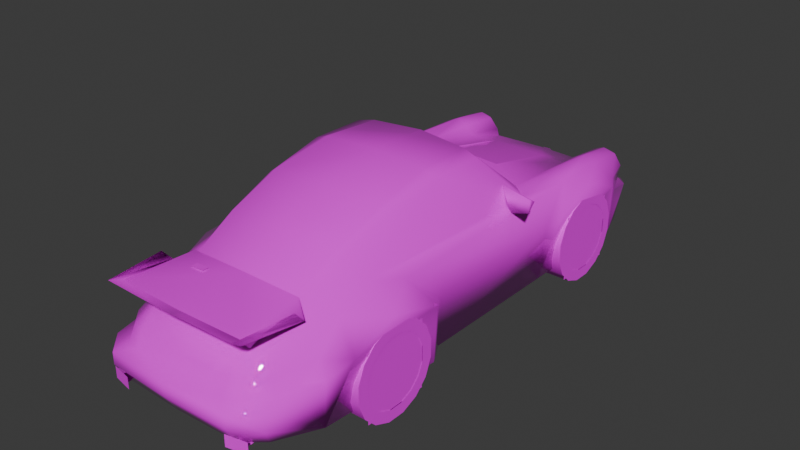 # Source: btrt1.blend  (saved by Blender 4.0.36; exported with 4.5.12 LTS)
import bpy
from mathutils import Matrix  # noqa: F401  (used for matrix-valued properties, if any)

bpy.ops.wm.read_factory_settings(use_empty=True)
scene = bpy.context.scene
scene.name = 'Scene'

# ---- collections
col_collection = bpy.data.collections.new('Collection'); scene.collection.children.link(col_collection)

# ---- images (referenced by path relative to the original .blend; pixels are not part of the script)
import os
ASSET_DIR = os.environ.get("B2B_ASSET_DIR", "")  # directory of the original .blend (textures are referenced by path, not embedded)
HERE = os.path.dirname(os.path.abspath(__file__))  # packed textures are extracted next to this script under _unpacked/

def load_image(name, relpath, width, height, colorspace="sRGB"):
    """Load a texture the original file referenced (path relative to the .blend, or extracted next to this script)."""
    p = next((c for c in (os.path.join(HERE, relpath), os.path.join(ASSET_DIR, relpath)) if relpath and os.path.exists(c)), "")
    if p:
        img = bpy.data.images.load(p, check_existing=True)
        img.name = name
    else:  # same state as the original file: an image datablock whose file is absent (Cycles renders it pink)
        img = bpy.data.images.new(name, width, height)
        img.source = "FILE"
        img.filepath = "//" + (relpath or name)
    img.colorspace_settings.name = colorspace
    return img
img_4_png = load_image('4.png', 'textures/4.png', 1024, 1024, 'sRGB')

# ---- materials (node trees are filled in below, after node groups)
mat_material_001 = bpy.data.materials.new('Material.001')
mat_material_001.alpha_threshold = 0.2
mat_material_001.use_transparent_shadow = False
mat_material_001.roughness = 0.5
mat_material_001.line_color = (0.0, 0.0, 0.0, 1.0)
mat_material = bpy.data.materials.new('Material')
mat_material.alpha_threshold = 0.2
mat_material.use_transparent_shadow = False
mat_material.roughness = 0.5
mat_material.line_color = (0.0, 0.0, 0.0, 1.0)

# ---- material node trees
mat_material_001.use_nodes = True; mat_material_001.node_tree.nodes.clear()
_N = mat_material_001.node_tree.nodes; _L = mat_material_001.node_tree.links
n0 = _N.new('ShaderNodeOutputMaterial'); n0.name = 'Material Output'; n0.location = (300, 300)
n1 = _N.new('ShaderNodeBsdfPrincipled'); n1.name = 'Principled BSDF'; n1.location = (10, 300)
n1.inputs[2].default_value = 0.0
n1.inputs[3].default_value = 1.45
n2 = _N.new('ShaderNodeTexImage'); n2.name = 'Image Texture'; n2.location = (-280, 280)
n2.image = img_4_png
n2.interpolation = 'Closest'
_L.new(n1.outputs[0], n0.inputs[0])
_L.new(n2.outputs[0], n1.inputs[0])
_L.new(n2.outputs[1], n1.inputs[4])
n0.is_active_output = True
mat_material.use_nodes = True; mat_material.node_tree.nodes.clear()
_N = mat_material.node_tree.nodes; _L = mat_material.node_tree.links
n0 = _N.new('ShaderNodeOutputMaterial'); n0.name = 'Material Output'; n0.location = (300, 300)
n1 = _N.new('ShaderNodeBsdfPrincipled'); n1.name = 'Principled BSDF'; n1.location = (10, 300)
n1.inputs[3].default_value = 1.45
n2 = _N.new('ShaderNodeTexImage'); n2.name = 'Image Texture'; n2.location = (-280, 280)
n2.image = img_4_png
n2.interpolation = 'Closest'
_L.new(n1.outputs[0], n0.inputs[0])
_L.new(n2.outputs[0], n1.inputs[0])
_L.new(n2.outputs[1], n1.inputs[4])
n0.is_active_output = True

# ---- world
world_world = bpy.data.worlds.new('World'); scene.world = world_world
world_world.use_nodes = True; world_world.node_tree.nodes.clear()
_N = world_world.node_tree.nodes; _L = world_world.node_tree.links
n0 = _N.new('ShaderNodeOutputWorld'); n0.name = 'World Output'; n0.location = (300, 300)
n1 = _N.new('ShaderNodeBackground'); n1.name = 'Background'; n1.location = (10, 300)
n1.inputs[0].default_value = (0.05088, 0.05088, 0.05088, 1.0)
_L.new(n1.outputs[0], n0.inputs[0])
n0.is_active_output = True
world_world.color = (0.05088, 0.05088, 0.05088)
world_world.use_sun_shadow = False
world_world.sun_shadow_jitter_overblur = 0.0

# ---- meshes
me_bu41n = bpy.data.meshes.new('bu41n')
me_bu41n.from_pydata([(-0.2959, -1.613, 0.7401), (-0.2959, -1.662, 0.7401), (-0.1946, -1.613, 0.7444), (-0.1946, -1.662, 0.7444), (-0.8249, 0.2167, 0.7208), (-0.8296, 0.2134, 0.8207), (-0.5898, 0.2511, 0.8424), (-0.6591, 0.2445, 0.6633), (-0.6337, 0.3482, 0.7133), (-0.8141, 0.2959, 0.7755), (0.5898, 0.2511, 0.8424), (0.6337, 0.3482, 0.7133), (0.6591, 0.2445, 0.6633), (0.8296, 0.2134, 0.8207), (0.8249, 0.2167, 0.7208), (0.8141, 0.2959, 0.7755), (-0.5305, -2.081, 0.0589), (-0.5008, -2.088, 0.1164), (-0.5008, -1.836, 0.1164), (-0.5305, -1.836, 0.0589), (-0.4692, -2.096, 0.0589), (-0.4692, -1.836, 0.0589), (-0.4221, -2.111, 0.04381), (-0.4221, -2.111, 0.1333), (-0.5767, -2.08, 0.1333), (-0.5767, -2.08, 0.04381), (-0.3976, -1.856, 0.5526), (-0.5578, -1.587, 0.6648), (-0.5182, -2.088, 0.7496), (0.0, -1.889, 0.5522), (0.0, -1.517, 0.7458), (0.0, -2.107, 0.7552), (-0.4381, -1.508, 0.735), (0.0, -2.017, 0.7227), (-0.5611, -1.664, 0.7514), (0.0, -1.926, 0.6308), (-0.5154, -2.023, 0.6987), (-0.4221, -1.9, 0.6322), (-0.5065, -1.996, 0.7152), (0.0, -2.048, 0.6987), (0.5065, -1.996, 0.7152), (0.5578, -1.587, 0.6648), (0.4381, -1.508, 0.735), (0.5154, -2.023, 0.6987), (0.5182, -2.088, 0.7496), (0.4221, -1.9, 0.6322), (0.5611, -1.664, 0.7514), (0.3976, -1.856, 0.5526), (0.2554, -2.015, 0.441), (0.2554, -1.979, 0.4749), (0.3642, -1.999, 0.441), (0.3642, -1.963, 0.4749), (0.5305, -2.081, 0.0589), (0.5305, -1.836, 0.0589), (0.5008, -1.836, 0.1164), (0.5008, -2.088, 0.1164), (0.4692, -2.096, 0.0589), (0.4692, -1.836, 0.0589), (0.4217, -2.111, 0.04381), (0.5771, -2.08, 0.04381), (0.5771, -2.08, 0.1333), (0.4217, -2.111, 0.1333), (0.0, 0.1201, 1.123), (0.0, 0.6078, 0.7566), (0.0, 1.311, 0.604), (0.0, 1.632, 0.5041), (0.0, 1.86, 0.3783), (0.0, 1.979, 0.3194), (0.0, 1.933, 0.04287), (0.0, -2.086, 0.08103), (0.0, -2.169, 0.2177), (0.0, -2.169, 0.3062), (0.0, -2.073, 0.3293), (0.0, -1.897, 0.5437), (0.0, -1.496, 0.7529), (0.0, -1.193, 0.914), (0.0, -0.8193, 1.064), (0.0, -0.3548, 1.144), (0.0, -2.024, 0.4306), (-0.5017, 0.06314, 1.081), (-0.636, 0.4226, 0.7109), (-0.6761, 0.8749, 0.6685), (-0.6718, 1.307, 0.653), (-0.652, 1.632, 0.6252), (-0.6553, 1.709, 0.4353), (-0.6648, 1.798, 0.3237), (-0.6379, 1.746, 0.04287), (-0.702, 1.543, 0.04287), (-0.7613, 1.441, 0.4565), (-0.7717, 1.076, 0.5979), (-0.742, 0.758, 0.4311), (-0.6737, 0.6266, 0.002827), (-0.6676, -0.5126, 0.007067), (-0.7566, -0.6723, 0.00236), (-0.7943, -0.6921, 0.4367), (-0.8094, -1.109, 0.5705), (-0.7943, -1.442, 0.4367), (-0.7076, -1.607, 0.01884), (-0.6327, -1.997, 0.1701), (-0.5913, -1.871, 0.3293), (-0.5672, -1.873, 0.4306), (-0.4103, -1.485, 0.7444), (-0.4598, -1.179, 0.8669), (-0.4848, -0.807, 0.9997), (-0.5036, -0.3548, 1.085), (-0.5168, 0.5215, 0.718), (-0.3859, 0.09092, 1.103), (-0.4867, 0.8688, 0.6812), (-0.44, 1.311, 0.5913), (-0.4019, 1.632, 0.4933), (-0.3321, 1.839, 0.3793), (-0.4796, -2.071, 0.08103), (-0.4796, -2.15, 0.2177), (-0.4796, -2.15, 0.3062), (-0.4603, -2.042, 0.3293), (-0.4603, -1.988, 0.4301), (-0.3877, -1.874, 0.5352), (-0.4259, -1.191, 0.8933), (-0.4349, -0.8221, 1.031), (-0.4089, -0.3548, 1.119), (-0.5809, 0.8716, 0.7166), (-0.5724, 1.307, 0.6973), (-0.5644, 1.618, 0.6553), (-0.5639, 1.734, 0.3976), (-0.6958, -0.5427, 0.4), (-0.4735, 1.702, 0.4339), (-0.4853, 1.307, 0.6591), (-0.4829, 1.631, 0.6247), (-0.6021, -1.099, 0.7208), (-0.677, -0.8504, 0.6558), (-0.6365, -1.57, 0.4306), (-0.6247, -1.382, 0.6238), (-0.4414, 1.667, 0.531), (-0.6869, 1.671, 0.5267), (-0.5639, 1.702, 0.6115), (-0.5724, 1.838, 0.04287), (-0.5884, 1.885, 0.3222), (0.0, 0.7086, 0.7444), (0.0, 0.7312, 0.7241), (-0.2195, 1.307, 0.6011), (-0.2243, 0.8777, 0.6987), (-0.229, 0.6944, 0.7401), (-0.213, 0.7232, 0.7185), (-0.7105, 0.6407, 0.4094), (-0.6374, 1.75, 0.3807), (-0.71, 1.521, 0.4744), (-0.7152, 1.55, 0.3769), (-0.604, -1.943, 0.0669), (-0.6275, -2.0, 0.3039), (-0.3703, -2.005, 0.4301), (-0.3708, -2.056, 0.3293), (-0.7043, -1.591, 0.3255), (-0.6214, -1.719, 0.3298), (-0.3345, 1.955, 0.3213), (-0.3331, 1.911, 0.04287), (0.8094, -1.109, 0.5705), (0.677, -0.8504, 0.6558), (0.6021, -1.099, 0.7208), (0.6958, -0.5427, 0.4), (0.7105, 0.6407, 0.4094), (0.6761, 0.8749, 0.6685), (0.3877, -1.874, 0.5352), (0.3703, -2.005, 0.4301), (0.4603, -1.988, 0.4301), (0.4103, -1.485, 0.7444), (0.5672, -1.873, 0.4306), (0.6247, -1.382, 0.6238), (0.6365, -1.57, 0.4306), (0.4598, -1.179, 0.8669), (0.4259, -1.191, 0.8933), (0.6214, -1.719, 0.3298), (0.4796, -2.15, 0.3062), (0.4603, -2.042, 0.3293), (0.3708, -2.056, 0.3293), (0.4414, 1.667, 0.531), (0.4019, 1.632, 0.4933), (0.44, 1.311, 0.5913), (0.702, 1.543, 0.04287), (0.7152, 1.55, 0.3769), (0.71, 1.521, 0.4744), (0.7613, 1.441, 0.4565), (0.6648, 1.798, 0.3237), (0.6374, 1.75, 0.3807), (0.5884, 1.885, 0.3222), (0.6553, 1.709, 0.4353), (0.3321, 1.839, 0.3793), (0.4735, 1.702, 0.4339), (0.7043, -1.591, 0.3255), (0.5036, -0.3548, 1.085), (0.4848, -0.807, 0.9997), (0.3345, 1.955, 0.3213), (0.5724, 1.838, 0.04287), (0.3331, 1.911, 0.04287), (0.5913, -1.871, 0.3293), (0.7943, -1.442, 0.4367), (0.7076, -1.607, 0.01884), (0.6275, -2.0, 0.3039), (0.6327, -1.997, 0.1701), (0.604, -1.943, 0.0669), (0.4796, -2.15, 0.2177), (0.6737, 0.6266, 0.002827), (0.742, 0.758, 0.4311), (0.6379, 1.746, 0.04287), (0.6869, 1.671, 0.5267), (0.652, 1.632, 0.6252), (0.6718, 1.307, 0.653), (0.2195, 1.307, 0.6011), (0.5809, 0.8716, 0.7166), (0.4867, 0.8688, 0.6812), (0.5168, 0.5215, 0.718), (0.4853, 1.307, 0.6591), (0.5724, 1.307, 0.6973), (0.636, 0.4226, 0.7109), (0.5639, 1.734, 0.3976), (0.213, 0.7232, 0.7185), (0.229, 0.6944, 0.7401), (0.2243, 0.8777, 0.6987), (0.7717, 1.076, 0.5979), (0.4829, 1.631, 0.6247), (0.5644, 1.618, 0.6553), (0.5639, 1.702, 0.6115), (0.7943, -0.6921, 0.4367), (0.5017, 0.06314, 1.081), (0.6676, -0.5126, 0.007067), (0.7566, -0.6723, 0.00236), (0.3859, 0.09092, 1.103), (0.4796, -2.071, 0.08103), (0.4349, -0.8221, 1.031), (0.4089, -0.3548, 1.119), (0.0, 0.629, 0.08103), (0.0, 1.548, 0.0801), (0.0, 1.436, 0.5498), (0.0, 0.815, 0.6487), (0.0, -1.609, 0.0636), (0.0, -0.6652, 0.06784), (0.0, -0.686, 0.5738), (0.0, -1.403, 0.5847), (-0.03156, 1.752, 0.4447), (-0.03156, 1.714, 0.4688), (0.03156, 1.752, 0.4447), (0.03156, 1.714, 0.4688)], [], [(192, 154, 68), (226, 69, 111), (154, 192, 191, 135), (135, 191, 202, 86), (86, 202, 177, 87), (180, 88, 87, 177), (180, 217, 89, 88), (217, 201, 90, 89), (201, 200, 91, 90), (111, 147, 198, 226), (147, 97, 195, 198), (96, 194, 195, 97), (194, 96, 95, 155), (155, 95, 94, 221), (94, 93, 224, 221), (92, 223, 224, 93), (91, 200, 223, 92), (229, 230, 231, 232), (233, 234, 235, 236), (13, 14, 15), (4, 5, 9), (41, 42, 40), (45, 42, 43), (45, 47, 42), (42, 41, 43), (32, 27, 38), (32, 37, 36), (26, 37, 32), (27, 32, 36), (94, 96, 95), (221, 155, 194), (180, 217, 201), (90, 89, 88), (156, 157, 155), (162, 163, 161), (165, 166, 164), (164, 166, 157), (167, 166, 165), (168, 169, 164), (172, 173, 171), (175, 176, 174), (181, 182, 178), (183, 182, 181), (182, 184, 178), (175, 186, 185), (167, 170, 187), (189, 157, 188), (167, 187, 194), (197, 198, 195), (201, 159, 200), (64, 206, 65), (208, 209, 207), (208, 210, 176), (160, 207, 212), (174, 186, 175), (213, 184, 182), (155, 166, 194), (157, 166, 155), (205, 160, 217), (219, 220, 218), (204, 203, 220), (219, 204, 220), (218, 220, 174), (158, 156, 221), (221, 156, 155), (166, 167, 194), (207, 209, 212), (187, 195, 194), (128, 129, 95), (115, 149, 116), (131, 100, 101), (131, 101, 128), (131, 130, 100), (117, 102, 101), (150, 114, 113), (108, 109, 132), (144, 85, 146), (144, 136, 85), (84, 144, 146), (125, 109, 110), (152, 130, 151), (128, 103, 104), (151, 130, 96), (147, 98, 97), (143, 90, 91), (139, 64, 65), (105, 107, 120), (126, 107, 108), (120, 81, 80), (125, 132, 109), (84, 123, 144), (131, 95, 96), (131, 128, 95), (81, 82, 89), (134, 122, 127), (133, 83, 134), (83, 122, 134), (134, 127, 132), (129, 124, 94), (129, 94, 95), (130, 131, 96), (105, 120, 80), (97, 151, 96), (3, 2, 0, 1), (13, 10, 12, 14), (15, 11, 10, 13), (15, 14, 12, 11), (5, 4, 7, 6), (9, 5, 6, 8), (9, 8, 7, 4), (16, 17, 18, 19), (20, 21, 18, 17), (22, 23, 24, 25), (43, 44, 31, 39), (35, 45, 43, 39), (44, 46, 41, 40), (41, 46, 44, 43), (29, 47, 45, 35), (31, 44, 40, 33), (36, 39, 31, 28), (35, 39, 36, 37), (28, 38, 27, 34), (27, 36, 28, 34), (29, 35, 37, 26), (31, 33, 38, 28), (30, 32, 38, 33), (30, 33, 40, 42), (50, 51, 49, 48), (52, 53, 54, 55), (56, 55, 54, 57), (58, 59, 60, 61), (194, 195, 224, 221), (93, 97, 96, 94), (200, 177, 180, 201), (87, 91, 90, 88), (156, 158, 159, 160), (164, 161, 163, 165), (74, 73, 161, 164), (177, 178, 179, 180), (185, 182, 183, 190), (190, 183, 191, 192), (167, 165, 193, 170), (195, 187, 196, 197), (187, 170, 193, 196), (197, 196, 171, 199), (189, 168, 164, 157), (177, 202, 181, 178), (179, 203, 204, 205), (208, 207, 211, 210), (214, 138, 137, 215), (216, 208, 176, 206), (206, 214, 215, 216), (209, 208, 216, 215), (179, 178, 184, 203), (157, 156, 160, 212), (160, 159, 201, 217), (220, 203, 184, 213), (217, 180, 179, 205), (218, 174, 176, 210), (218, 210, 211, 219), (185, 186, 213, 182), (212, 222, 188, 157), (223, 200, 159, 158), (221, 224, 223, 158), (211, 207, 160, 205), (211, 205, 204, 219), (220, 213, 186, 174), (62, 225, 209, 63), (222, 212, 209, 225), (63, 209, 215, 137), (206, 64, 138, 214), (175, 65, 206, 176), (66, 65, 175, 185), (67, 66, 185, 190), (67, 190, 192, 68), (181, 202, 191, 183), (69, 226, 199, 70), (70, 199, 171, 71), (226, 198, 197, 199), (71, 171, 173, 72), (172, 171, 196, 193), (72, 173, 162, 78), (193, 165, 163, 172), (78, 162, 161, 73), (75, 74, 164, 169), (75, 169, 227, 76), (168, 189, 227, 169), (227, 228, 77, 76), (227, 189, 188, 228), (77, 228, 225, 62), (188, 222, 225, 228), (129, 81, 143, 124), (101, 100, 115, 116), (74, 101, 116, 73), (87, 88, 145, 146), (110, 153, 136, 144), (153, 154, 135, 136), (130, 152, 99, 100), (97, 98, 148, 151), (151, 148, 99, 152), (98, 112, 113, 148), (103, 128, 101, 102), (87, 146, 85, 86), (145, 82, 83, 133), (107, 126, 121, 120), (142, 141, 137, 138), (140, 139, 108, 107), (139, 140, 141, 142), (105, 141, 140, 107), (145, 133, 84, 146), (128, 80, 81, 129), (81, 89, 90, 143), (134, 123, 84, 133), (89, 82, 145, 88), (127, 126, 108, 132), (127, 122, 121, 126), (110, 144, 123, 125), (80, 128, 104, 79), (92, 124, 143, 91), (94, 124, 92, 93), (121, 82, 81, 120), (121, 122, 83, 82), (134, 132, 125, 123), (62, 63, 105, 106), (79, 106, 105, 80), (63, 137, 141, 105), (139, 142, 138, 64), (109, 108, 139, 65), (66, 110, 109, 65), (67, 153, 110, 66), (67, 68, 154, 153), (85, 136, 135, 86), (69, 70, 112, 111), (70, 71, 113, 112), (111, 112, 98, 147), (71, 72, 150, 113), (114, 99, 148, 113), (72, 78, 149, 150), (99, 114, 115, 100), (78, 73, 116, 149), (75, 117, 101, 74), (75, 76, 118, 117), (102, 117, 118, 103), (118, 76, 77, 119), (118, 119, 104, 103), (77, 62, 106, 119), (104, 119, 106, 79), (173, 172, 163, 162), (150, 149, 115, 114), (240, 239, 237, 238)])
me_bu41n.polygons.foreach_set('use_smooth', [True] * 250)
_k = set([(27, 38), (28, 31), (28, 34), (31, 44), (33, 38), (33, 40), (40, 41), (44, 46), (63, 105), (63, 209), (66, 110), (66, 185), (80, 105), (110, 144), (137, 141), (137, 215), (138, 142), (138, 214), (139, 140), (139, 142), (140, 141), (182, 185), (206, 214), (206, 216), (209, 212), (215, 216)])
me_bu41n.attributes.new('sharp_edge', 'BOOLEAN', 'EDGE').data.foreach_set('value', [ (min(e.vertices), max(e.vertices)) in _k for e in me_bu41n.edges])
_uv = me_bu41n.uv_layers.new(name='UVMap')
_uv.uv.foreach_set('vector', [0.031, 0.0, 0.031, 0.031, 0.0, 0.031, 0.031, 0.0, 0.031, 0.031, 0.0, 0.031, 0.031, 0.0, 0.031, 0.031, 0.0, 0.031, 0.0, 0.0, 0.031, 0.0, 0.031, 0.031, 0.0, 0.031, 0.0, 0.0, 0.031, 0.0, 0.031, 0.031, 0.0, 0.031, 0.0, 0.0, 0.031, 0.0, 0.031, 0.031, 0.0, 0.031, 0.0, 0.0, 0.031, 0.0, 0.031, 0.031, 0.0, 0.031, 0.0, 0.0, 0.031, 0.0, 0.031, 0.031, 0.0, 0.031, 0.0, 0.0, 0.031, 0.0, 0.031, 0.031, 0.0, 0.031, 0.0, 0.0, 0.031, 0.0, 0.031, 0.031, 0.0, 0.031, 0.0, 0.0, 0.031, 0.0, 0.031, 0.031, 0.0, 0.031, 0.0, 0.0, 0.031, 0.0, 0.031, 0.031, 0.0, 0.031, 0.0, 0.0, 0.031, 0.0, 0.031, 0.031, 0.0, 0.031, 0.0, 0.0, 0.031, 0.0, 0.031, 0.031, 0.0, 0.031, 0.0, 0.0, 0.031, 0.0, 0.031, 0.031, 0.0, 0.031, 0.0, 0.0, 0.031, 0.0, 0.031, 0.031, 0.0, 0.031, 0.0, 0.0, 0.031, 0.0, 0.031, 0.031, 0.0, 0.031, 0.0, 0.0, 0.031, 0.0, 0.031, 0.031, 0.0, 0.031, 0.0, 0.0, 0.031, 0.0, 0.031, 0.031, 0.0, 0.031, 0.0, 0.0, 0.259, 0.871, 0.259, 0.835, 0.255, 0.855, 0.263, 0.835, 0.263, 0.871, 0.247, 0.855, 0.125, 0.616, 0.153, 0.639, 0.137, 0.475, 0.027, 0.51, 0.027, 0.639, 0.008, 0.467, 0.027, 0.51, 0.035, 0.522, 0.027, 0.639, 0.027, 0.639, 0.0, 0.616, 0.008, 0.467, 0.149, 0.639, 0.125, 0.616, 0.137, 0.475, 0.027, 0.639, 0.027, 0.51, 0.008, 0.467, 0.035, 0.522, 0.027, 0.51, 0.027, 0.639, 0.0, 0.616, 0.027, 0.639, 0.008, 0.467, 0.259, 0.231, 0.11, 0.231, 0.176, 0.271, 0.259, 0.231, 0.176, 0.271, 0.11, 0.231, 0.678, 0.239, 0.608, 0.275, 0.545, 0.231, 0.545, 0.231, 0.608, 0.275, 0.678, 0.239, 0.227, 0.29, 0.176, 0.306, 0.176, 0.271, 0.451, 0.482, 0.408, 0.482, 0.443, 0.529, 0.024, 0.231, 0.122, 0.282, 0.102, 0.31, 0.102, 0.31, 0.122, 0.282, 0.176, 0.306, 0.082, 0.231, 0.122, 0.282, 0.024, 0.231, 0.078, 0.369, 0.075, 0.373, 0.0, 0.325, 0.051, 0.31, 0.051, 0.31, 0.063, 0.286, 0.878, 0.675, 0.871, 0.6, 0.871, 0.686, 0.749, 0.208, 0.745, 0.216, 0.702, 0.216, 0.78, 0.392, 0.757, 0.42, 0.753, 0.392, 0.745, 0.216, 0.733, 0.231, 0.702, 0.216, 0.878, 0.675, 0.859, 0.69, 0.902, 0.729, 0.082, 0.231, 0.055, 0.208, 0.078, 0.208, 0.176, 0.416, 0.098, 0.322, 0.294, 0.435, 0.082, 0.231, 0.078, 0.208, 0.11, 0.231, 0.0, 0.165, 0.008, 0.141, 0.075, 0.129, 0.545, 0.231, 0.522, 0.227, 0.518, 0.125, 0.9969, 0.6, 0.933, 0.6, 0.9969, 0.675, 0.855, 0.494, 0.847, 0.416, 0.827, 0.498, 0.855, 0.494, 0.855, 0.6, 0.871, 0.6, 0.8, 0.498, 0.827, 0.498, 0.808, 0.392, 0.871, 0.686, 0.859, 0.69, 0.878, 0.675, 0.831, 0.702, 0.808, 0.694, 0.82, 0.71, 0.176, 0.271, 0.122, 0.282, 0.11, 0.231, 0.176, 0.306, 0.122, 0.282, 0.176, 0.271, 0.651, 0.29, 0.569, 0.29, 0.608, 0.275, 0.718, 0.812, 0.718, 0.788, 0.667, 0.796, 0.773, 0.796, 0.796, 0.737, 0.718, 0.788, 0.718, 0.812, 0.773, 0.796, 0.718, 0.788, 0.667, 0.796, 0.718, 0.788, 0.643, 0.741, 0.286, 0.227, 0.227, 0.29, 0.259, 0.231, 0.259, 0.231, 0.227, 0.29, 0.176, 0.271, 0.122, 0.282, 0.082, 0.231, 0.11, 0.231, 0.827, 0.498, 0.847, 0.416, 0.808, 0.392, 0.078, 0.208, 0.075, 0.129, 0.11, 0.231, 0.176, 0.306, 0.227, 0.29, 0.176, 0.271, 0.408, 0.482, 0.451, 0.482, 0.443, 0.529, 0.122, 0.282, 0.024, 0.231, 0.102, 0.31, 0.122, 0.282, 0.102, 0.31, 0.176, 0.306, 0.122, 0.282, 0.082, 0.231, 0.024, 0.231, 0.075, 0.373, 0.078, 0.369, 0.0, 0.325, 0.047, 0.31, 0.047, 0.31, 0.047, 0.286, 0.867, 0.6, 0.878, 0.675, 0.867, 0.686, 0.745, 0.216, 0.749, 0.208, 0.702, 0.216, 0.776, 0.42, 0.753, 0.392, 0.78, 0.392, 0.733, 0.231, 0.745, 0.216, 0.702, 0.216, 0.859, 0.69, 0.878, 0.675, 0.902, 0.729, 0.055, 0.208, 0.082, 0.231, 0.078, 0.208, 0.098, 0.322, 0.176, 0.416, 0.294, 0.435, 0.078, 0.208, 0.082, 0.231, 0.11, 0.231, 0.008, 0.141, 0.0, 0.165, 0.075, 0.129, 0.522, 0.227, 0.545, 0.231, 0.518, 0.125, 0.933, 0.6, 0.9969, 0.6, 0.9969, 0.675, 0.847, 0.416, 0.855, 0.494, 0.827, 0.498, 0.855, 0.6, 0.855, 0.494, 0.867, 0.6, 0.827, 0.498, 0.8, 0.498, 0.808, 0.392, 0.859, 0.69, 0.867, 0.686, 0.878, 0.675, 0.808, 0.694, 0.831, 0.702, 0.82, 0.71, 0.122, 0.282, 0.176, 0.271, 0.11, 0.231, 0.122, 0.282, 0.176, 0.306, 0.176, 0.271, 0.569, 0.29, 0.651, 0.29, 0.608, 0.275, 0.718, 0.788, 0.718, 0.812, 0.667, 0.796, 0.796, 0.737, 0.773, 0.796, 0.718, 0.788, 0.773, 0.796, 0.718, 0.812, 0.718, 0.788, 0.718, 0.788, 0.667, 0.796, 0.643, 0.741, 0.227, 0.29, 0.286, 0.227, 0.259, 0.231, 0.227, 0.29, 0.259, 0.231, 0.176, 0.271, 0.082, 0.231, 0.122, 0.282, 0.11, 0.231, 0.847, 0.416, 0.827, 0.498, 0.808, 0.392, 0.075, 0.129, 0.078, 0.208, 0.11, 0.231, 0.545, 0.694, 0.545, 0.733, 0.455, 0.733, 0.455, 0.694, 0.0, 0.431, 0.059, 0.435, 0.043, 0.376, 0.0, 0.396, 0.255, 0.855, 0.2, 0.831, 0.188, 0.875, 0.255, 0.871, 0.255, 0.855, 0.255, 0.835, 0.208, 0.816, 0.2, 0.831, 0.0, 0.431, 0.0, 0.396, 0.043, 0.376, 0.059, 0.435, 0.255, 0.855, 0.255, 0.871, 0.188, 0.875, 0.2, 0.831, 0.255, 0.855, 0.2, 0.831, 0.208, 0.816, 0.255, 0.835, 0.937, 0.392, 0.941, 0.42, 0.886, 0.42, 0.886, 0.392, 0.929, 0.4, 0.89, 0.392, 0.89, 0.42, 0.929, 0.412, 0.996, 0.392, 0.996, 0.42, 0.941, 0.42, 0.941, 0.392, 0.008, 0.467, 0.008, 0.443, 0.122, 0.439, 0.122, 0.459, 0.122, 0.498, 0.027, 0.51, 0.008, 0.467, 0.122, 0.459, 0.133, 0.443, 0.125, 0.588, 0.125, 0.616, 0.137, 0.475, 0.0, 0.616, 0.0, 0.588, 0.008, 0.443, 0.008, 0.467, 0.122, 0.514, 0.035, 0.522, 0.027, 0.51, 0.122, 0.498, 0.247, 0.439, 0.133, 0.443, 0.137, 0.475, 0.247, 0.471, 0.008, 0.467, 0.122, 0.459, 0.122, 0.439, 0.008, 0.443, 0.122, 0.498, 0.122, 0.459, 0.008, 0.467, 0.027, 0.51, 0.133, 0.443, 0.137, 0.475, 0.125, 0.616, 0.125, 0.588, 0.0, 0.616, 0.008, 0.467, 0.008, 0.443, 0.0, 0.588, 0.122, 0.514, 0.122, 0.498, 0.027, 0.51, 0.035, 0.522, 0.247, 0.439, 0.247, 0.471, 0.137, 0.475, 0.133, 0.443, 0.248, 0.639, 0.15, 0.639, 0.138, 0.475, 0.248, 0.471, 0.247, 0.639, 0.247, 0.471, 0.137, 0.475, 0.153, 0.639, 0.435, 0.447, 0.435, 0.475, 0.376, 0.475, 0.38, 0.447, 0.933, 0.396, 0.894, 0.396, 0.894, 0.416, 0.933, 0.416, 0.933, 0.396, 0.933, 0.416, 0.894, 0.416, 0.894, 0.396, 1.0, 0.392, 0.941, 0.392, 0.941, 0.424, 1.0, 0.424, 0.11, 0.231, 0.075, 0.129, 0.263, 0.125, 0.259, 0.231, 0.263, 0.125, 0.075, 0.129, 0.11, 0.231, 0.259, 0.231, 0.518, 0.125, 0.698, 0.133, 0.678, 0.239, 0.545, 0.231, 0.698, 0.133, 0.518, 0.125, 0.545, 0.231, 0.678, 0.239, 0.227, 0.29, 0.286, 0.227, 0.522, 0.227, 0.569, 0.29, 0.435, 0.624, 0.443, 0.529, 0.408, 0.482, 0.376, 0.482, 0.592, 0.624, 0.592, 0.537, 0.443, 0.529, 0.435, 0.624, 0.698, 0.133, 0.702, 0.216, 0.694, 0.243, 0.678, 0.239, 0.78, 0.42, 0.753, 0.42, 0.757, 0.392, 0.78, 0.392, 0.627, 0.435, 0.722, 0.435, 0.718, 0.314, 0.627, 0.314, 0.082, 0.231, 0.024, 0.231, 0.024, 0.208, 0.055, 0.208, 0.075, 0.129, 0.078, 0.208, 0.0, 0.2, 0.0, 0.165, 0.047, 0.29, 0.047, 0.31, 0.047, 0.31, 0.047, 0.29, 1.0, 0.165, 1.0, 0.216, 0.941, 0.216, 0.941, 0.184, 0.176, 0.416, 0.078, 0.369, 0.0, 0.325, 0.098, 0.322, 0.698, 0.133, 0.741, 0.133, 0.749, 0.208, 0.702, 0.216, 0.694, 0.243, 0.725, 0.255, 0.718, 0.282, 0.651, 0.29, 0.855, 0.494, 0.827, 0.498, 0.827, 0.6, 0.855, 0.6, 0.682, 0.302, 0.714, 0.302, 0.714, 0.31, 0.682, 0.31, 0.933, 0.498, 0.855, 0.494, 0.871, 0.6, 0.933, 0.6, 0.667, 0.31, 0.655, 0.31, 0.655, 0.31, 0.659, 0.31, 0.847, 0.416, 0.855, 0.494, 0.933, 0.498, 0.933, 0.455, 0.694, 0.243, 0.702, 0.216, 0.733, 0.231, 0.725, 0.255, 0.176, 0.306, 0.227, 0.29, 0.569, 0.29, 0.478, 0.302, 0.569, 0.29, 0.522, 0.227, 0.545, 0.231, 0.608, 0.275, 0.718, 0.788, 0.796, 0.737, 0.776, 0.682, 0.718, 0.659, 0.608, 0.275, 0.678, 0.239, 0.694, 0.243, 0.651, 0.29, 0.855, 0.675, 0.871, 0.686, 0.871, 0.6, 0.855, 0.6, 0.855, 0.675, 0.855, 0.6, 0.827, 0.6, 0.831, 0.675, 0.902, 0.729, 0.859, 0.69, 0.831, 0.702, 0.82, 0.71, 0.498, 0.318, 0.404, 0.435, 0.294, 0.435, 0.098, 0.322, 0.294, 0.125, 0.518, 0.125, 0.522, 0.227, 0.286, 0.227, 0.259, 0.231, 0.263, 0.125, 0.294, 0.125, 0.286, 0.227, 0.827, 0.6, 0.827, 0.498, 0.8, 0.498, 0.8, 0.6, 0.827, 0.6, 0.8, 0.6, 0.804, 0.675, 0.831, 0.675, 0.718, 0.788, 0.718, 0.659, 0.663, 0.682, 0.643, 0.741, 0.502, 1.0, 0.616, 0.996, 0.651, 0.847, 0.502, 0.863, 0.647, 0.988, 0.686, 0.847, 0.651, 0.847, 0.616, 0.996, 0.9969, 0.435, 0.847, 0.416, 0.933, 0.455, 0.9969, 0.459, 0.933, 0.6, 0.9969, 0.6, 0.9969, 0.463, 0.937, 0.463, 0.878, 0.675, 0.9969, 0.675, 0.933, 0.6, 0.871, 0.6, 0.9969, 0.729, 0.9969, 0.675, 0.878, 0.675, 0.902, 0.729, 0.78, 0.392, 0.78, 0.42, 0.753, 0.42, 0.753, 0.392, 0.502, 0.435, 0.627, 0.435, 0.627, 0.314, 0.502, 0.314, 0.749, 0.435, 0.741, 0.314, 0.718, 0.314, 0.722, 0.435, 0.753, 0.133, 0.941, 0.133, 0.941, 0.184, 0.753, 0.184, 0.753, 0.184, 0.941, 0.184, 0.941, 0.216, 0.753, 0.216, 0.941, 0.133, 0.988, 0.125, 1.0, 0.165, 0.941, 0.184, 0.051, 0.286, 0.051, 0.29, 0.051, 0.31, 0.051, 0.306, 0.047, 0.302, 0.047, 0.286, 0.047, 0.286, 0.047, 0.31, 0.592, 0.439, 0.451, 0.439, 0.451, 0.482, 0.592, 0.482, 0.561, 0.741, 0.541, 0.827, 0.451, 0.827, 0.451, 0.741, 0.592, 0.482, 0.451, 0.482, 0.443, 0.529, 0.592, 0.537, 0.498, 0.918, 0.498, 0.847, 0.325, 0.847, 0.318, 0.914, 0.498, 0.918, 0.318, 0.914, 0.314, 1.0, 0.498, 1.0, 0.078, 0.369, 0.176, 0.416, 0.173, 0.424, 0.075, 0.373, 0.604, 0.439, 0.608, 0.498, 0.671, 0.498, 0.671, 0.439, 0.604, 0.439, 0.596, 0.439, 0.596, 0.498, 0.608, 0.498, 0.671, 0.498, 0.608, 0.498, 0.612, 0.561, 0.671, 0.561, 0.596, 0.498, 0.596, 0.557, 0.612, 0.561, 0.608, 0.498, 0.227, 0.29, 0.569, 0.29, 0.522, 0.227, 0.286, 0.227, 0.435, 0.624, 0.376, 0.482, 0.408, 0.482, 0.443, 0.529, 0.592, 0.624, 0.435, 0.624, 0.443, 0.529, 0.592, 0.537, 0.698, 0.133, 0.678, 0.239, 0.694, 0.243, 0.702, 0.216, 0.753, 0.42, 0.753, 0.392, 0.776, 0.392, 0.78, 0.42, 0.627, 0.435, 0.627, 0.314, 0.718, 0.314, 0.722, 0.435, 0.082, 0.231, 0.055, 0.208, 0.024, 0.208, 0.024, 0.231, 0.075, 0.129, 0.0, 0.165, 0.0, 0.2, 0.078, 0.208, 0.047, 0.286, 0.047, 0.29, 0.047, 0.31, 0.047, 0.31, 1.0, 0.165, 0.941, 0.184, 0.941, 0.216, 1.0, 0.216, 0.176, 0.416, 0.098, 0.322, 0.0, 0.325, 0.078, 0.369, 0.698, 0.133, 0.702, 0.216, 0.749, 0.208, 0.741, 0.133, 0.694, 0.243, 0.651, 0.29, 0.718, 0.282, 0.725, 0.255, 0.855, 0.494, 0.855, 0.6, 0.827, 0.6, 0.827, 0.498, 0.745, 0.302, 0.745, 0.31, 0.714, 0.31, 0.714, 0.302, 0.933, 0.498, 0.933, 0.6, 0.867, 0.6, 0.855, 0.494, 0.667, 0.31, 0.659, 0.31, 0.655, 0.31, 0.655, 0.31, 0.847, 0.416, 0.933, 0.455, 0.933, 0.498, 0.855, 0.494, 0.694, 0.243, 0.725, 0.255, 0.733, 0.231, 0.702, 0.216, 0.176, 0.306, 0.478, 0.302, 0.569, 0.29, 0.227, 0.29, 0.569, 0.29, 0.608, 0.275, 0.545, 0.231, 0.522, 0.227, 0.718, 0.788, 0.718, 0.659, 0.776, 0.682, 0.796, 0.737, 0.608, 0.275, 0.651, 0.29, 0.694, 0.243, 0.678, 0.239, 0.855, 0.675, 0.855, 0.6, 0.867, 0.6, 0.867, 0.686, 0.855, 0.675, 0.831, 0.675, 0.827, 0.6, 0.855, 0.6, 0.902, 0.729, 0.82, 0.71, 0.831, 0.702, 0.859, 0.69, 0.498, 0.318, 0.098, 0.322, 0.294, 0.435, 0.404, 0.435, 0.294, 0.125, 0.286, 0.227, 0.522, 0.227, 0.518, 0.125, 0.259, 0.231, 0.286, 0.227, 0.294, 0.125, 0.263, 0.125, 0.827, 0.6, 0.8, 0.6, 0.8, 0.498, 0.827, 0.498, 0.827, 0.6, 0.831, 0.675, 0.804, 0.675, 0.8, 0.6, 0.718, 0.788, 0.643, 0.741, 0.663, 0.682, 0.718, 0.659, 0.502, 1.0, 0.502, 0.863, 0.651, 0.847, 0.616, 0.996, 0.647, 0.988, 0.616, 0.996, 0.651, 0.847, 0.686, 0.847, 0.9969, 0.435, 0.9969, 0.459, 0.933, 0.455, 0.847, 0.416, 0.933, 0.6, 0.937, 0.463, 0.9969, 0.463, 0.9969, 0.6, 0.878, 0.675, 0.867, 0.6, 0.933, 0.6, 0.9969, 0.675, 0.9969, 0.729, 0.902, 0.729, 0.878, 0.675, 0.9969, 0.675, 0.753, 0.392, 0.78, 0.392, 0.78, 0.42, 0.753, 0.42, 0.502, 0.435, 0.502, 0.314, 0.627, 0.314, 0.627, 0.435, 0.749, 0.435, 0.722, 0.435, 0.718, 0.314, 0.741, 0.314, 0.753, 0.133, 0.753, 0.184, 0.941, 0.184, 0.941, 0.133, 0.753, 0.184, 0.753, 0.216, 0.941, 0.216, 0.941, 0.184, 0.941, 0.133, 0.941, 0.184, 1.0, 0.165, 0.988, 0.125, 0.051, 0.286, 0.051, 0.306, 0.051, 0.31, 0.051, 0.29, 0.047, 0.302, 0.047, 0.31, 0.047, 0.286, 0.047, 0.286, 0.592, 0.439, 0.592, 0.482, 0.451, 0.482, 0.451, 0.439, 0.561, 0.741, 0.451, 0.741, 0.451, 0.827, 0.541, 0.827, 0.592, 0.482, 0.592, 0.537, 0.443, 0.529, 0.451, 0.482, 0.498, 0.918, 0.318, 0.914, 0.325, 0.847, 0.498, 0.847, 0.498, 0.918, 0.498, 1.0, 0.314, 1.0, 0.318, 0.914, 0.078, 0.369, 0.075, 0.373, 0.173, 0.424, 0.176, 0.416, 0.604, 0.439, 0.671, 0.439, 0.671, 0.498, 0.608, 0.498, 0.604, 0.439, 0.608, 0.498, 0.596, 0.498, 0.596, 0.439, 0.671, 0.498, 0.671, 0.561, 0.612, 0.561, 0.608, 0.498, 0.596, 0.498, 0.608, 0.498, 0.612, 0.561, 0.596, 0.557, 0.376, 0.737, 0.451, 0.737, 0.451, 0.827, 0.376, 0.827, 0.376, 0.737, 0.376, 0.827, 0.451, 0.827, 0.451, 0.737, 0.549, 0.733, 0.549, 0.69, 0.639, 0.69, 0.639, 0.733])
me_bu41n.materials.append(mat_material_001)
me_bu41n.update()
me_bu41n_001 = bpy.data.meshes.new('bu41n.001')
me_bu41n_001.from_pydata([(0.1114, 0.3329, 0.06594), (0.1114, 0.2497, 0.04945), (0.1114, 0.3326, -0.0662), (0.1114, 0.2494, -0.04972), (0.1114, 0.2821, -0.1888), (0.1114, 0.2114, -0.1414), (0.1114, 0.1885, -0.2824), (0.1114, 0.1412, -0.2116), (0.1114, 0.06594, -0.3329), (0.1114, 0.04945, -0.2497), (0.1114, -0.0662, -0.3329), (0.1114, -0.04972, -0.2497), (0.1114, -0.1888, -0.2824), (0.1114, -0.1414, -0.2116), (0.1114, -0.2824, -0.1888), (0.1114, -0.2116, -0.1414), (0.1114, -0.3329, -0.0662), (0.1114, -0.2497, -0.04972), (0.1114, -0.3329, 0.06594), (0.1114, -0.2497, 0.04945), (0.1114, -0.2824, 0.1885), (0.1114, -0.2116, 0.1412), (0.1114, -0.1888, 0.2821), (0.1114, -0.1414, 0.2114), (0.1114, -0.0662, 0.3329), (0.1114, -0.04972, 0.2497), (0.1114, 0.06594, 0.3329), (0.1114, 0.04945, 0.2497), (0.1114, 0.1885, 0.2821), (0.1114, 0.1412, 0.2114), (0.1114, 0.2821, 0.1885), (0.1114, 0.2114, 0.1412), (0.1114, 0.3329, 0.06594), (0.1114, 0.2497, 0.04945), (0.1114, 0.3329, 0.06594), (-0.1117, 0.3329, 0.06594), (0.1114, 0.2821, 0.1885), (-0.1117, 0.2821, 0.1885), (0.1114, 0.1885, 0.2821), (-0.1117, 0.1885, 0.2821), (0.1114, 0.06594, 0.3329), (-0.1117, 0.06594, 0.3329), (0.1114, -0.0662, 0.3329), (-0.1117, -0.0662, 0.3329), (0.1114, -0.1888, 0.2821), (-0.1117, -0.1888, 0.2821), (0.1114, -0.2824, 0.1885), (-0.1117, -0.2824, 0.1885), (0.1114, -0.3329, 0.06594), (-0.1117, -0.3329, 0.06594), (0.1114, -0.3329, -0.0662), (-0.1117, -0.3329, -0.0662), (0.1114, -0.2824, -0.1888), (-0.1117, -0.2824, -0.1888), (0.1114, -0.1888, -0.2824), (-0.1117, -0.1888, -0.2824), (0.1114, -0.0662, -0.3329), (-0.1117, -0.0662, -0.3329), (0.1114, 0.06594, -0.3329), (-0.1117, 0.06594, -0.3329), (0.1114, 0.1885, -0.2824), (-0.1117, 0.1885, -0.2824), (0.1114, 0.2821, -0.1888), (-0.1117, 0.2821, -0.1888), (0.1114, 0.3326, -0.0662), (-0.1117, 0.3326, -0.0662), (0.1114, 0.3329, 0.06594), (-0.1117, 0.3329, 0.06594), (-0.1117, 0.3329, 0.06594), (-0.1117, 0.3326, -0.0662), (-0.1117, 0.2821, 0.1885), (-0.1117, 0.2821, -0.1888), (-0.1117, 0.1885, 0.2821), (-0.1117, 0.1885, -0.2824), (-0.1117, 0.06594, 0.3329), (-0.1117, 0.06594, -0.3329), (-0.1117, -0.0662, 0.3329), (-0.1117, -0.0662, -0.3329), (-0.1117, -0.1888, 0.2821), (-0.1117, -0.1888, -0.2824), (-0.1117, -0.2824, 0.1885), (-0.1117, -0.2824, -0.1888), (-0.1117, -0.3329, 0.06594), (-0.1117, -0.3329, -0.0662), (0.1087, -0.2497, 0.2497), (0.1087, 0.2497, 0.2497), (0.1087, 0.2497, -0.2497), (0.1087, -0.2497, -0.2497)], [], [(0, 1, 3, 2), (2, 3, 5, 4), (4, 5, 7, 6), (6, 7, 9, 8), (8, 9, 11, 10), (10, 11, 13, 12), (12, 13, 15, 14), (14, 15, 17, 16), (16, 17, 19, 18), (18, 19, 21, 20), (20, 21, 23, 22), (22, 23, 25, 24), (24, 25, 27, 26), (26, 27, 29, 28), (28, 29, 31, 30), (30, 31, 33, 32), (34, 35, 37, 36), (36, 37, 39, 38), (38, 39, 41, 40), (40, 41, 43, 42), (42, 43, 45, 44), (44, 45, 47, 46), (46, 47, 49, 48), (48, 49, 51, 50), (50, 51, 53, 52), (52, 53, 55, 54), (54, 55, 57, 56), (56, 57, 59, 58), (58, 59, 61, 60), (60, 61, 63, 62), (62, 63, 65, 64), (64, 65, 67, 66), (68, 69, 71, 70), (70, 71, 73, 72), (72, 73, 75, 74), (74, 75, 77, 76), (76, 77, 79, 78), (78, 79, 81, 80), (80, 81, 83, 82), (85, 84, 87, 86)])
me_bu41n_001.polygons.foreach_set('use_smooth', [True] * 40)
_uv = me_bu41n_001.uv_layers.new(name='UVMap')
_uv.uv.foreach_set('vector', [0.031, 0.0, 0.031, 0.031, 0.0, 0.031, 0.0, 0.0, 0.031, 0.0, 0.031, 0.031, 0.0, 0.031, 0.0, 0.0, 0.031, 0.0, 0.031, 0.031, 0.0, 0.031, 0.0, 0.0, 0.031, 0.0, 0.031, 0.031, 0.0, 0.031, 0.0, 0.0, 0.031, 0.0, 0.031, 0.031, 0.0, 0.031, 0.0, 0.0, 0.031, 0.0, 0.031, 0.031, 0.0, 0.031, 0.0, 0.0, 0.031, 0.0, 0.031, 0.031, 0.0, 0.031, 0.0, 0.0, 0.031, 0.0, 0.031, 0.031, 0.0, 0.031, 0.0, 0.0, 0.031, 0.0, 0.031, 0.031, 0.0, 0.031, 0.0, 0.0, 0.031, 0.0, 0.031, 0.031, 0.0, 0.031, 0.0, 0.0, 0.031, 0.0, 0.031, 0.031, 0.0, 0.031, 0.0, 0.0, 0.031, 0.0, 0.031, 0.031, 0.0, 0.031, 0.0, 0.0, 0.031, 0.0, 0.031, 0.031, 0.0, 0.031, 0.0, 0.0, 0.031, 0.0, 0.031, 0.031, 0.0, 0.031, 0.0, 0.0, 0.031, 0.0, 0.031, 0.031, 0.0, 0.031, 0.0, 0.0, 0.031, 0.0, 0.031, 0.031, 0.0, 0.031, 0.0, 0.0, 0.031, 0.0, 0.031, 0.031, 0.0, 0.031, 0.0, 0.0, 0.031, 0.0, 0.031, 0.031, 0.0, 0.031, 0.0, 0.0, 0.031, 0.0, 0.031, 0.031, 0.0, 0.031, 0.0, 0.0, 0.031, 0.0, 0.031, 0.031, 0.0, 0.031, 0.0, 0.0, 0.031, 0.0, 0.031, 0.031, 0.0, 0.031, 0.0, 0.0, 0.031, 0.0, 0.031, 0.031, 0.0, 0.031, 0.0, 0.0, 0.031, 0.0, 0.031, 0.031, 0.0, 0.031, 0.0, 0.0, 0.031, 0.0, 0.031, 0.031, 0.0, 0.031, 0.0, 0.0, 0.031, 0.0, 0.031, 0.031, 0.0, 0.031, 0.0, 0.0, 0.031, 0.0, 0.031, 0.031, 0.0, 0.031, 0.0, 0.0, 0.031, 0.0, 0.031, 0.031, 0.0, 0.031, 0.0, 0.0, 0.031, 0.0, 0.031, 0.031, 0.0, 0.031, 0.0, 0.0, 0.031, 0.0, 0.031, 0.031, 0.0, 0.031, 0.0, 0.0, 0.031, 0.0, 0.031, 0.031, 0.0, 0.031, 0.0, 0.0, 0.031, 0.0, 0.031, 0.031, 0.0, 0.031, 0.0, 0.0, 0.031, 0.0, 0.031, 0.031, 0.0, 0.031, 0.0, 0.0, 0.031, 0.0, 0.031, 0.031, 0.0, 0.031, 0.0, 0.0, 0.031, 0.0, 0.031, 0.031, 0.0, 0.031, 0.0, 0.0, 0.031, 0.0, 0.031, 0.031, 0.0, 0.031, 0.0, 0.0, 0.031, 0.0, 0.031, 0.031, 0.0, 0.031, 0.0, 0.0, 0.031, 0.0, 0.031, 0.031, 0.0, 0.031, 0.0, 0.0, 0.031, 0.0, 0.031, 0.031, 0.0, 0.031, 0.0, 0.0, 0.031, 0.0, 0.031, 0.031, 0.0, 0.031, 0.0, 0.0, 0.184, 0.816, 0.184, 1.0, 0.0, 1.0, 0.0, 0.816])
me_bu41n_001.materials.append(mat_material)
me_bu41n_001.update()
me_bu41n_002 = bpy.data.meshes.new('bu41n.002')
me_bu41n_002.from_pydata([(0.1114, 0.3329, 0.06594), (0.1114, 0.2497, 0.04945), (0.1114, 0.3326, -0.0662), (0.1114, 0.2494, -0.04972), (0.1114, 0.2821, -0.1888), (0.1114, 0.2114, -0.1414), (0.1114, 0.1885, -0.2824), (0.1114, 0.1412, -0.2116), (0.1114, 0.06594, -0.3329), (0.1114, 0.04945, -0.2497), (0.1114, -0.0662, -0.3329), (0.1114, -0.04972, -0.2497), (0.1114, -0.1888, -0.2824), (0.1114, -0.1414, -0.2116), (0.1114, -0.2824, -0.1888), (0.1114, -0.2116, -0.1414), (0.1114, -0.3329, -0.0662), (0.1114, -0.2497, -0.04972), (0.1114, -0.3329, 0.06594), (0.1114, -0.2497, 0.04945), (0.1114, -0.2824, 0.1885), (0.1114, -0.2116, 0.1412), (0.1114, -0.1888, 0.2821), (0.1114, -0.1414, 0.2114), (0.1114, -0.0662, 0.3329), (0.1114, -0.04972, 0.2497), (0.1114, 0.06594, 0.3329), (0.1114, 0.04945, 0.2497), (0.1114, 0.1885, 0.2821), (0.1114, 0.1412, 0.2114), (0.1114, 0.2821, 0.1885), (0.1114, 0.2114, 0.1412), (0.1114, 0.3329, 0.06594), (0.1114, 0.2497, 0.04945), (0.1114, 0.3329, 0.06594), (-0.1117, 0.3329, 0.06594), (0.1114, 0.2821, 0.1885), (-0.1117, 0.2821, 0.1885), (0.1114, 0.1885, 0.2821), (-0.1117, 0.1885, 0.2821), (0.1114, 0.06594, 0.3329), (-0.1117, 0.06594, 0.3329), (0.1114, -0.0662, 0.3329), (-0.1117, -0.0662, 0.3329), (0.1114, -0.1888, 0.2821), (-0.1117, -0.1888, 0.2821), (0.1114, -0.2824, 0.1885), (-0.1117, -0.2824, 0.1885), (0.1114, -0.3329, 0.06594), (-0.1117, -0.3329, 0.06594), (0.1114, -0.3329, -0.0662), (-0.1117, -0.3329, -0.0662), (0.1114, -0.2824, -0.1888), (-0.1117, -0.2824, -0.1888), (0.1114, -0.1888, -0.2824), (-0.1117, -0.1888, -0.2824), (0.1114, -0.0662, -0.3329), (-0.1117, -0.0662, -0.3329), (0.1114, 0.06594, -0.3329), (-0.1117, 0.06594, -0.3329), (0.1114, 0.1885, -0.2824), (-0.1117, 0.1885, -0.2824), (0.1114, 0.2821, -0.1888), (-0.1117, 0.2821, -0.1888), (0.1114, 0.3326, -0.0662), (-0.1117, 0.3326, -0.0662), (0.1114, 0.3329, 0.06594), (-0.1117, 0.3329, 0.06594), (-0.1117, 0.3329, 0.06594), (-0.1117, 0.3326, -0.0662), (-0.1117, 0.2821, 0.1885), (-0.1117, 0.2821, -0.1888), (-0.1117, 0.1885, 0.2821), (-0.1117, 0.1885, -0.2824), (-0.1117, 0.06594, 0.3329), (-0.1117, 0.06594, -0.3329), (-0.1117, -0.0662, 0.3329), (-0.1117, -0.0662, -0.3329), (-0.1117, -0.1888, 0.2821), (-0.1117, -0.1888, -0.2824), (-0.1117, -0.2824, 0.1885), (-0.1117, -0.2824, -0.1888), (-0.1117, -0.3329, 0.06594), (-0.1117, -0.3329, -0.0662), (0.1087, -0.2497, 0.2497), (0.1087, 0.2497, 0.2497), (0.1087, 0.2497, -0.2497), (0.1087, -0.2497, -0.2497)], [], [(0, 1, 3, 2), (2, 3, 5, 4), (4, 5, 7, 6), (6, 7, 9, 8), (8, 9, 11, 10), (10, 11, 13, 12), (12, 13, 15, 14), (14, 15, 17, 16), (16, 17, 19, 18), (18, 19, 21, 20), (20, 21, 23, 22), (22, 23, 25, 24), (24, 25, 27, 26), (26, 27, 29, 28), (28, 29, 31, 30), (30, 31, 33, 32), (34, 35, 37, 36), (36, 37, 39, 38), (38, 39, 41, 40), (40, 41, 43, 42), (42, 43, 45, 44), (44, 45, 47, 46), (46, 47, 49, 48), (48, 49, 51, 50), (50, 51, 53, 52), (52, 53, 55, 54), (54, 55, 57, 56), (56, 57, 59, 58), (58, 59, 61, 60), (60, 61, 63, 62), (62, 63, 65, 64), (64, 65, 67, 66), (68, 69, 71, 70), (70, 71, 73, 72), (72, 73, 75, 74), (74, 75, 77, 76), (76, 77, 79, 78), (78, 79, 81, 80), (80, 81, 83, 82), (85, 84, 87, 86)])
me_bu41n_002.polygons.foreach_set('use_smooth', [True] * 40)
_uv = me_bu41n_002.uv_layers.new(name='UVMap')
_uv.uv.foreach_set('vector', [0.031, 0.0, 0.031, 0.031, 0.0, 0.031, 0.0, 0.0, 0.031, 0.0, 0.031, 0.031, 0.0, 0.031, 0.0, 0.0, 0.031, 0.0, 0.031, 0.031, 0.0, 0.031, 0.0, 0.0, 0.031, 0.0, 0.031, 0.031, 0.0, 0.031, 0.0, 0.0, 0.031, 0.0, 0.031, 0.031, 0.0, 0.031, 0.0, 0.0, 0.031, 0.0, 0.031, 0.031, 0.0, 0.031, 0.0, 0.0, 0.031, 0.0, 0.031, 0.031, 0.0, 0.031, 0.0, 0.0, 0.031, 0.0, 0.031, 0.031, 0.0, 0.031, 0.0, 0.0, 0.031, 0.0, 0.031, 0.031, 0.0, 0.031, 0.0, 0.0, 0.031, 0.0, 0.031, 0.031, 0.0, 0.031, 0.0, 0.0, 0.031, 0.0, 0.031, 0.031, 0.0, 0.031, 0.0, 0.0, 0.031, 0.0, 0.031, 0.031, 0.0, 0.031, 0.0, 0.0, 0.031, 0.0, 0.031, 0.031, 0.0, 0.031, 0.0, 0.0, 0.031, 0.0, 0.031, 0.031, 0.0, 0.031, 0.0, 0.0, 0.031, 0.0, 0.031, 0.031, 0.0, 0.031, 0.0, 0.0, 0.031, 0.0, 0.031, 0.031, 0.0, 0.031, 0.0, 0.0, 0.031, 0.0, 0.031, 0.031, 0.0, 0.031, 0.0, 0.0, 0.031, 0.0, 0.031, 0.031, 0.0, 0.031, 0.0, 0.0, 0.031, 0.0, 0.031, 0.031, 0.0, 0.031, 0.0, 0.0, 0.031, 0.0, 0.031, 0.031, 0.0, 0.031, 0.0, 0.0, 0.031, 0.0, 0.031, 0.031, 0.0, 0.031, 0.0, 0.0, 0.031, 0.0, 0.031, 0.031, 0.0, 0.031, 0.0, 0.0, 0.031, 0.0, 0.031, 0.031, 0.0, 0.031, 0.0, 0.0, 0.031, 0.0, 0.031, 0.031, 0.0, 0.031, 0.0, 0.0, 0.031, 0.0, 0.031, 0.031, 0.0, 0.031, 0.0, 0.0, 0.031, 0.0, 0.031, 0.031, 0.0, 0.031, 0.0, 0.0, 0.031, 0.0, 0.031, 0.031, 0.0, 0.031, 0.0, 0.0, 0.031, 0.0, 0.031, 0.031, 0.0, 0.031, 0.0, 0.0, 0.031, 0.0, 0.031, 0.031, 0.0, 0.031, 0.0, 0.0, 0.031, 0.0, 0.031, 0.031, 0.0, 0.031, 0.0, 0.0, 0.031, 0.0, 0.031, 0.031, 0.0, 0.031, 0.0, 0.0, 0.031, 0.0, 0.031, 0.031, 0.0, 0.031, 0.0, 0.0, 0.031, 0.0, 0.031, 0.031, 0.0, 0.031, 0.0, 0.0, 0.031, 0.0, 0.031, 0.031, 0.0, 0.031, 0.0, 0.0, 0.031, 0.0, 0.031, 0.031, 0.0, 0.031, 0.0, 0.0, 0.031, 0.0, 0.031, 0.031, 0.0, 0.031, 0.0, 0.0, 0.031, 0.0, 0.031, 0.031, 0.0, 0.031, 0.0, 0.0, 0.031, 0.0, 0.031, 0.031, 0.0, 0.031, 0.0, 0.0, 0.031, 0.0, 0.031, 0.031, 0.0, 0.031, 0.0, 0.0, 0.184, 0.816, 0.184, 1.0, 0.0, 1.0, 0.0, 0.816])
me_bu41n_002.materials.append(mat_material)
me_bu41n_002.update()
me_bu41n_003 = bpy.data.meshes.new('bu41n.003')
me_bu41n_003.from_pydata([(-0.1114, 0.3329, 0.06594), (-0.1114, 0.2497, 0.04945), (-0.1114, 0.3326, -0.0662), (-0.1114, 0.2494, -0.04972), (-0.1114, 0.2821, -0.1888), (-0.1114, 0.2114, -0.1414), (-0.1114, 0.1885, -0.2824), (-0.1114, 0.1412, -0.2116), (-0.1114, 0.06594, -0.3329), (-0.1114, 0.04945, -0.2497), (-0.1114, -0.0662, -0.3329), (-0.1114, -0.04972, -0.2497), (-0.1114, -0.1888, -0.2824), (-0.1114, -0.1414, -0.2116), (-0.1114, -0.2824, -0.1888), (-0.1114, -0.2116, -0.1414), (-0.1114, -0.3329, -0.0662), (-0.1114, -0.2497, -0.04972), (-0.1114, -0.3329, 0.06594), (-0.1114, -0.2497, 0.04945), (-0.1114, -0.2824, 0.1885), (-0.1114, -0.2116, 0.1412), (-0.1114, -0.1888, 0.2821), (-0.1114, -0.1414, 0.2114), (-0.1114, -0.0662, 0.3329), (-0.1114, -0.04972, 0.2497), (-0.1114, 0.06594, 0.3329), (-0.1114, 0.04945, 0.2497), (-0.1114, 0.1885, 0.2821), (-0.1114, 0.1412, 0.2114), (-0.1114, 0.2821, 0.1885), (-0.1114, 0.2114, 0.1412), (-0.1114, 0.3329, 0.06594), (-0.1114, 0.2497, 0.04945), (-0.1114, 0.3329, 0.06594), (0.1117, 0.3329, 0.06594), (-0.1114, 0.2821, 0.1885), (0.1117, 0.2821, 0.1885), (-0.1114, 0.1885, 0.2821), (0.1117, 0.1885, 0.2821), (-0.1114, 0.06594, 0.3329), (0.1117, 0.06594, 0.3329), (-0.1114, -0.0662, 0.3329), (0.1117, -0.0662, 0.3329), (-0.1114, -0.1888, 0.2821), (0.1117, -0.1888, 0.2821), (-0.1114, -0.2824, 0.1885), (0.1117, -0.2824, 0.1885), (-0.1114, -0.3329, 0.06594), (0.1117, -0.3329, 0.06594), (-0.1114, -0.3329, -0.0662), (0.1117, -0.3329, -0.0662), (-0.1114, -0.2824, -0.1888), (0.1117, -0.2824, -0.1888), (-0.1114, -0.1888, -0.2824), (0.1117, -0.1888, -0.2824), (-0.1114, -0.0662, -0.3329), (0.1117, -0.0662, -0.3329), (-0.1114, 0.06594, -0.3329), (0.1117, 0.06594, -0.3329), (-0.1114, 0.1885, -0.2824), (0.1117, 0.1885, -0.2824), (-0.1114, 0.2821, -0.1888), (0.1117, 0.2821, -0.1888), (-0.1114, 0.3326, -0.0662), (0.1117, 0.3326, -0.0662), (-0.1114, 0.3329, 0.06594), (0.1117, 0.3329, 0.06594), (0.1117, 0.3329, 0.06594), (0.1117, 0.3326, -0.0662), (0.1117, 0.2821, 0.1885), (0.1117, 0.2821, -0.1888), (0.1117, 0.1885, 0.2821), (0.1117, 0.1885, -0.2824), (0.1117, 0.06594, 0.3329), (0.1117, 0.06594, -0.3329), (0.1117, -0.0662, 0.3329), (0.1117, -0.0662, -0.3329), (0.1117, -0.1888, 0.2821), (0.1117, -0.1888, -0.2824), (0.1117, -0.2824, 0.1885), (0.1117, -0.2824, -0.1888), (0.1117, -0.3329, 0.06594), (0.1117, -0.3329, -0.0662), (-0.1087, -0.2497, 0.2497), (-0.1087, 0.2497, 0.2497), (-0.1087, 0.2497, -0.2497), (-0.1087, -0.2497, -0.2497)], [], [(0, 1, 3, 2), (2, 3, 5, 4), (4, 5, 7, 6), (6, 7, 9, 8), (8, 9, 11, 10), (10, 11, 13, 12), (12, 13, 15, 14), (14, 15, 17, 16), (16, 17, 19, 18), (18, 19, 21, 20), (20, 21, 23, 22), (22, 23, 25, 24), (24, 25, 27, 26), (26, 27, 29, 28), (28, 29, 31, 30), (30, 31, 33, 32), (34, 35, 37, 36), (36, 37, 39, 38), (38, 39, 41, 40), (40, 41, 43, 42), (42, 43, 45, 44), (44, 45, 47, 46), (46, 47, 49, 48), (48, 49, 51, 50), (50, 51, 53, 52), (52, 53, 55, 54), (54, 55, 57, 56), (56, 57, 59, 58), (58, 59, 61, 60), (60, 61, 63, 62), (62, 63, 65, 64), (64, 65, 67, 66), (68, 69, 71, 70), (70, 71, 73, 72), (72, 73, 75, 74), (74, 75, 77, 76), (76, 77, 79, 78), (78, 79, 81, 80), (80, 81, 83, 82), (85, 84, 87, 86)])
me_bu41n_003.polygons.foreach_set('use_smooth', [True] * 40)
_uv = me_bu41n_003.uv_layers.new(name='UVMap')
_uv.uv.foreach_set('vector', [0.031, 0.0, 0.031, 0.031, 0.0, 0.031, 0.0, 0.0, 0.031, 0.0, 0.031, 0.031, 0.0, 0.031, 0.0, 0.0, 0.031, 0.0, 0.031, 0.031, 0.0, 0.031, 0.0, 0.0, 0.031, 0.0, 0.031, 0.031, 0.0, 0.031, 0.0, 0.0, 0.031, 0.0, 0.031, 0.031, 0.0, 0.031, 0.0, 0.0, 0.031, 0.0, 0.031, 0.031, 0.0, 0.031, 0.0, 0.0, 0.031, 0.0, 0.031, 0.031, 0.0, 0.031, 0.0, 0.0, 0.031, 0.0, 0.031, 0.031, 0.0, 0.031, 0.0, 0.0, 0.031, 0.0, 0.031, 0.031, 0.0, 0.031, 0.0, 0.0, 0.031, 0.0, 0.031, 0.031, 0.0, 0.031, 0.0, 0.0, 0.031, 0.0, 0.031, 0.031, 0.0, 0.031, 0.0, 0.0, 0.031, 0.0, 0.031, 0.031, 0.0, 0.031, 0.0, 0.0, 0.031, 0.0, 0.031, 0.031, 0.0, 0.031, 0.0, 0.0, 0.031, 0.0, 0.031, 0.031, 0.0, 0.031, 0.0, 0.0, 0.031, 0.0, 0.031, 0.031, 0.0, 0.031, 0.0, 0.0, 0.031, 0.0, 0.031, 0.031, 0.0, 0.031, 0.0, 0.0, 0.031, 0.0, 0.031, 0.031, 0.0, 0.031, 0.0, 0.0, 0.031, 0.0, 0.031, 0.031, 0.0, 0.031, 0.0, 0.0, 0.031, 0.0, 0.031, 0.031, 0.0, 0.031, 0.0, 0.0, 0.031, 0.0, 0.031, 0.031, 0.0, 0.031, 0.0, 0.0, 0.031, 0.0, 0.031, 0.031, 0.0, 0.031, 0.0, 0.0, 0.031, 0.0, 0.031, 0.031, 0.0, 0.031, 0.0, 0.0, 0.031, 0.0, 0.031, 0.031, 0.0, 0.031, 0.0, 0.0, 0.031, 0.0, 0.031, 0.031, 0.0, 0.031, 0.0, 0.0, 0.031, 0.0, 0.031, 0.031, 0.0, 0.031, 0.0, 0.0, 0.031, 0.0, 0.031, 0.031, 0.0, 0.031, 0.0, 0.0, 0.031, 0.0, 0.031, 0.031, 0.0, 0.031, 0.0, 0.0, 0.031, 0.0, 0.031, 0.031, 0.0, 0.031, 0.0, 0.0, 0.031, 0.0, 0.031, 0.031, 0.0, 0.031, 0.0, 0.0, 0.031, 0.0, 0.031, 0.031, 0.0, 0.031, 0.0, 0.0, 0.031, 0.0, 0.031, 0.031, 0.0, 0.031, 0.0, 0.0, 0.031, 0.0, 0.031, 0.031, 0.0, 0.031, 0.0, 0.0, 0.031, 0.0, 0.031, 0.031, 0.0, 0.031, 0.0, 0.0, 0.031, 0.0, 0.031, 0.031, 0.0, 0.031, 0.0, 0.0, 0.031, 0.0, 0.031, 0.031, 0.0, 0.031, 0.0, 0.0, 0.031, 0.0, 0.031, 0.031, 0.0, 0.031, 0.0, 0.0, 0.031, 0.0, 0.031, 0.031, 0.0, 0.031, 0.0, 0.0, 0.031, 0.0, 0.031, 0.031, 0.0, 0.031, 0.0, 0.0, 0.031, 0.0, 0.031, 0.031, 0.0, 0.031, 0.0, 0.0, 0.184, 0.816, 0.184, 1.0, 0.0, 1.0, 0.0, 0.816])
me_bu41n_003.materials.append(mat_material)
me_bu41n_003.update()
me_bu41n_004 = bpy.data.meshes.new('bu41n.004')
me_bu41n_004.from_pydata([(-0.1114, 0.3329, 0.06594), (-0.1114, 0.2497, 0.04945), (-0.1114, 0.3326, -0.0662), (-0.1114, 0.2494, -0.04972), (-0.1114, 0.2821, -0.1888), (-0.1114, 0.2114, -0.1414), (-0.1114, 0.1885, -0.2824), (-0.1114, 0.1412, -0.2116), (-0.1114, 0.06594, -0.3329), (-0.1114, 0.04945, -0.2497), (-0.1114, -0.0662, -0.3329), (-0.1114, -0.04972, -0.2497), (-0.1114, -0.1888, -0.2824), (-0.1114, -0.1414, -0.2116), (-0.1114, -0.2824, -0.1888), (-0.1114, -0.2116, -0.1414), (-0.1114, -0.3329, -0.0662), (-0.1114, -0.2497, -0.04972), (-0.1114, -0.3329, 0.06594), (-0.1114, -0.2497, 0.04945), (-0.1114, -0.2824, 0.1885), (-0.1114, -0.2116, 0.1412), (-0.1114, -0.1888, 0.2821), (-0.1114, -0.1414, 0.2114), (-0.1114, -0.0662, 0.3329), (-0.1114, -0.04972, 0.2497), (-0.1114, 0.06594, 0.3329), (-0.1114, 0.04945, 0.2497), (-0.1114, 0.1885, 0.2821), (-0.1114, 0.1412, 0.2114), (-0.1114, 0.2821, 0.1885), (-0.1114, 0.2114, 0.1412), (-0.1114, 0.3329, 0.06594), (-0.1114, 0.2497, 0.04945), (-0.1114, 0.3329, 0.06594), (0.1117, 0.3329, 0.06594), (-0.1114, 0.2821, 0.1885), (0.1117, 0.2821, 0.1885), (-0.1114, 0.1885, 0.2821), (0.1117, 0.1885, 0.2821), (-0.1114, 0.06594, 0.3329), (0.1117, 0.06594, 0.3329), (-0.1114, -0.0662, 0.3329), (0.1117, -0.0662, 0.3329), (-0.1114, -0.1888, 0.2821), (0.1117, -0.1888, 0.2821), (-0.1114, -0.2824, 0.1885), (0.1117, -0.2824, 0.1885), (-0.1114, -0.3329, 0.06594), (0.1117, -0.3329, 0.06594), (-0.1114, -0.3329, -0.0662), (0.1117, -0.3329, -0.0662), (-0.1114, -0.2824, -0.1888), (0.1117, -0.2824, -0.1888), (-0.1114, -0.1888, -0.2824), (0.1117, -0.1888, -0.2824), (-0.1114, -0.0662, -0.3329), (0.1117, -0.0662, -0.3329), (-0.1114, 0.06594, -0.3329), (0.1117, 0.06594, -0.3329), (-0.1114, 0.1885, -0.2824), (0.1117, 0.1885, -0.2824), (-0.1114, 0.2821, -0.1888), (0.1117, 0.2821, -0.1888), (-0.1114, 0.3326, -0.0662), (0.1117, 0.3326, -0.0662), (-0.1114, 0.3329, 0.06594), (0.1117, 0.3329, 0.06594), (0.1117, 0.3329, 0.06594), (0.1117, 0.3326, -0.0662), (0.1117, 0.2821, 0.1885), (0.1117, 0.2821, -0.1888), (0.1117, 0.1885, 0.2821), (0.1117, 0.1885, -0.2824), (0.1117, 0.06594, 0.3329), (0.1117, 0.06594, -0.3329), (0.1117, -0.0662, 0.3329), (0.1117, -0.0662, -0.3329), (0.1117, -0.1888, 0.2821), (0.1117, -0.1888, -0.2824), (0.1117, -0.2824, 0.1885), (0.1117, -0.2824, -0.1888), (0.1117, -0.3329, 0.06594), (0.1117, -0.3329, -0.0662), (-0.1087, -0.2497, 0.2497), (-0.1087, 0.2497, 0.2497), (-0.1087, 0.2497, -0.2497), (-0.1087, -0.2497, -0.2497)], [], [(0, 1, 3, 2), (2, 3, 5, 4), (4, 5, 7, 6), (6, 7, 9, 8), (8, 9, 11, 10), (10, 11, 13, 12), (12, 13, 15, 14), (14, 15, 17, 16), (16, 17, 19, 18), (18, 19, 21, 20), (20, 21, 23, 22), (22, 23, 25, 24), (24, 25, 27, 26), (26, 27, 29, 28), (28, 29, 31, 30), (30, 31, 33, 32), (34, 35, 37, 36), (36, 37, 39, 38), (38, 39, 41, 40), (40, 41, 43, 42), (42, 43, 45, 44), (44, 45, 47, 46), (46, 47, 49, 48), (48, 49, 51, 50), (50, 51, 53, 52), (52, 53, 55, 54), (54, 55, 57, 56), (56, 57, 59, 58), (58, 59, 61, 60), (60, 61, 63, 62), (62, 63, 65, 64), (64, 65, 67, 66), (68, 69, 71, 70), (70, 71, 73, 72), (72, 73, 75, 74), (74, 75, 77, 76), (76, 77, 79, 78), (78, 79, 81, 80), (80, 81, 83, 82), (85, 84, 87, 86)])
me_bu41n_004.polygons.foreach_set('use_smooth', [True] * 40)
_uv = me_bu41n_004.uv_layers.new(name='UVMap')
_uv.uv.foreach_set('vector', [0.031, 0.0, 0.031, 0.031, 0.0, 0.031, 0.0, 0.0, 0.031, 0.0, 0.031, 0.031, 0.0, 0.031, 0.0, 0.0, 0.031, 0.0, 0.031, 0.031, 0.0, 0.031, 0.0, 0.0, 0.031, 0.0, 0.031, 0.031, 0.0, 0.031, 0.0, 0.0, 0.031, 0.0, 0.031, 0.031, 0.0, 0.031, 0.0, 0.0, 0.031, 0.0, 0.031, 0.031, 0.0, 0.031, 0.0, 0.0, 0.031, 0.0, 0.031, 0.031, 0.0, 0.031, 0.0, 0.0, 0.031, 0.0, 0.031, 0.031, 0.0, 0.031, 0.0, 0.0, 0.031, 0.0, 0.031, 0.031, 0.0, 0.031, 0.0, 0.0, 0.031, 0.0, 0.031, 0.031, 0.0, 0.031, 0.0, 0.0, 0.031, 0.0, 0.031, 0.031, 0.0, 0.031, 0.0, 0.0, 0.031, 0.0, 0.031, 0.031, 0.0, 0.031, 0.0, 0.0, 0.031, 0.0, 0.031, 0.031, 0.0, 0.031, 0.0, 0.0, 0.031, 0.0, 0.031, 0.031, 0.0, 0.031, 0.0, 0.0, 0.031, 0.0, 0.031, 0.031, 0.0, 0.031, 0.0, 0.0, 0.031, 0.0, 0.031, 0.031, 0.0, 0.031, 0.0, 0.0, 0.031, 0.0, 0.031, 0.031, 0.0, 0.031, 0.0, 0.0, 0.031, 0.0, 0.031, 0.031, 0.0, 0.031, 0.0, 0.0, 0.031, 0.0, 0.031, 0.031, 0.0, 0.031, 0.0, 0.0, 0.031, 0.0, 0.031, 0.031, 0.0, 0.031, 0.0, 0.0, 0.031, 0.0, 0.031, 0.031, 0.0, 0.031, 0.0, 0.0, 0.031, 0.0, 0.031, 0.031, 0.0, 0.031, 0.0, 0.0, 0.031, 0.0, 0.031, 0.031, 0.0, 0.031, 0.0, 0.0, 0.031, 0.0, 0.031, 0.031, 0.0, 0.031, 0.0, 0.0, 0.031, 0.0, 0.031, 0.031, 0.0, 0.031, 0.0, 0.0, 0.031, 0.0, 0.031, 0.031, 0.0, 0.031, 0.0, 0.0, 0.031, 0.0, 0.031, 0.031, 0.0, 0.031, 0.0, 0.0, 0.031, 0.0, 0.031, 0.031, 0.0, 0.031, 0.0, 0.0, 0.031, 0.0, 0.031, 0.031, 0.0, 0.031, 0.0, 0.0, 0.031, 0.0, 0.031, 0.031, 0.0, 0.031, 0.0, 0.0, 0.031, 0.0, 0.031, 0.031, 0.0, 0.031, 0.0, 0.0, 0.031, 0.0, 0.031, 0.031, 0.0, 0.031, 0.0, 0.0, 0.031, 0.0, 0.031, 0.031, 0.0, 0.031, 0.0, 0.0, 0.031, 0.0, 0.031, 0.031, 0.0, 0.031, 0.0, 0.0, 0.031, 0.0, 0.031, 0.031, 0.0, 0.031, 0.0, 0.0, 0.031, 0.0, 0.031, 0.031, 0.0, 0.031, 0.0, 0.0, 0.031, 0.0, 0.031, 0.031, 0.0, 0.031, 0.0, 0.0, 0.031, 0.0, 0.031, 0.031, 0.0, 0.031, 0.0, 0.0, 0.031, 0.0, 0.031, 0.031, 0.0, 0.031, 0.0, 0.0, 0.184, 0.816, 0.184, 1.0, 0.0, 1.0, 0.0, 0.816])
me_bu41n_004.materials.append(mat_material)
me_bu41n_004.update()

# ---- objects
ob_bu41n = bpy.data.objects.new('bu41n', me_bu41n)
ob_bu41n_001 = bpy.data.objects.new('bu41n.001', me_bu41n_001)
ob_bu41n_002 = bpy.data.objects.new('bu41n.002', me_bu41n_002)
ob_bu41n_003 = bpy.data.objects.new('bu41n.003', me_bu41n_003)
ob_bu41n_004 = bpy.data.objects.new('bu41n.004', me_bu41n_004)

# ---- transforms, parenting, visibility, modifiers, constraints
ob_bu41n.location = (0.0, 0.0, 0.0)
_m = ob_bu41n.modifiers.new('EdgeSplit', 'EDGE_SPLIT')
_m.use_edge_angle = False
ob_bu41n_001.location = (0.6438, 1.098, 0.1709)
ob_bu41n_001.scale = (1.016, 1.0, 1.0)
ob_bu41n_002.location = (0.6492, -1.09, 0.1709)
ob_bu41n_002.scale = (1.349, 1.0, 1.0)
ob_bu41n_003.location = (-0.6438, 1.098, 0.1709)
ob_bu41n_003.scale = (1.016, 1.0, 1.0)
ob_bu41n_004.location = (-0.6492, -1.09, 0.1709)
ob_bu41n_004.scale = (1.349, 1.0, 1.0)

# ---- collection membership
col_collection.objects.link(ob_bu41n)
col_collection.objects.link(ob_bu41n_001)
col_collection.objects.link(ob_bu41n_002)
col_collection.objects.link(ob_bu41n_003)
col_collection.objects.link(ob_bu41n_004)

# ---- scene / render settings (as saved in the file)
scene.frame_start = 1; scene.frame_end = 250; scene.frame_set(232)
scene.render.engine = 'BLENDER_EEVEE_NEXT'
scene.cycles.sampling_pattern = 'TABULATED_SOBOL'
bpy.context.view_layer.update()

# ---- added for rendering (the .blend has no active camera and no usable light): camera, sun
cam_auto = bpy.data.cameras.new('AutoCamera')
cam_auto.lens = 50.0
cam_auto.sensor_width = 36.0
cam_auto.clip_end = 1000.0
ob_auto_camera = bpy.data.objects.new('AutoCamera', cam_auto)
scene.collection.objects.link(ob_auto_camera)
ob_auto_camera.location = (4.30667, -5.26294, 3.93629)
ob_auto_camera.rotation_euler = (1.09748, -7.21219e-08, 0.694738)
scene.camera = ob_auto_camera
light_auto_sun = bpy.data.lights.new('AutoSun', 'SUN')
light_auto_sun.energy = 3.0
light_auto_sun.angle = 0.0523599
ob_auto_sun = bpy.data.objects.new('AutoSun', light_auto_sun)
scene.collection.objects.link(ob_auto_sun)
ob_auto_sun.rotation_euler = (0.872665, 0.174533, 0.523599)
bpy.context.view_layer.update()
